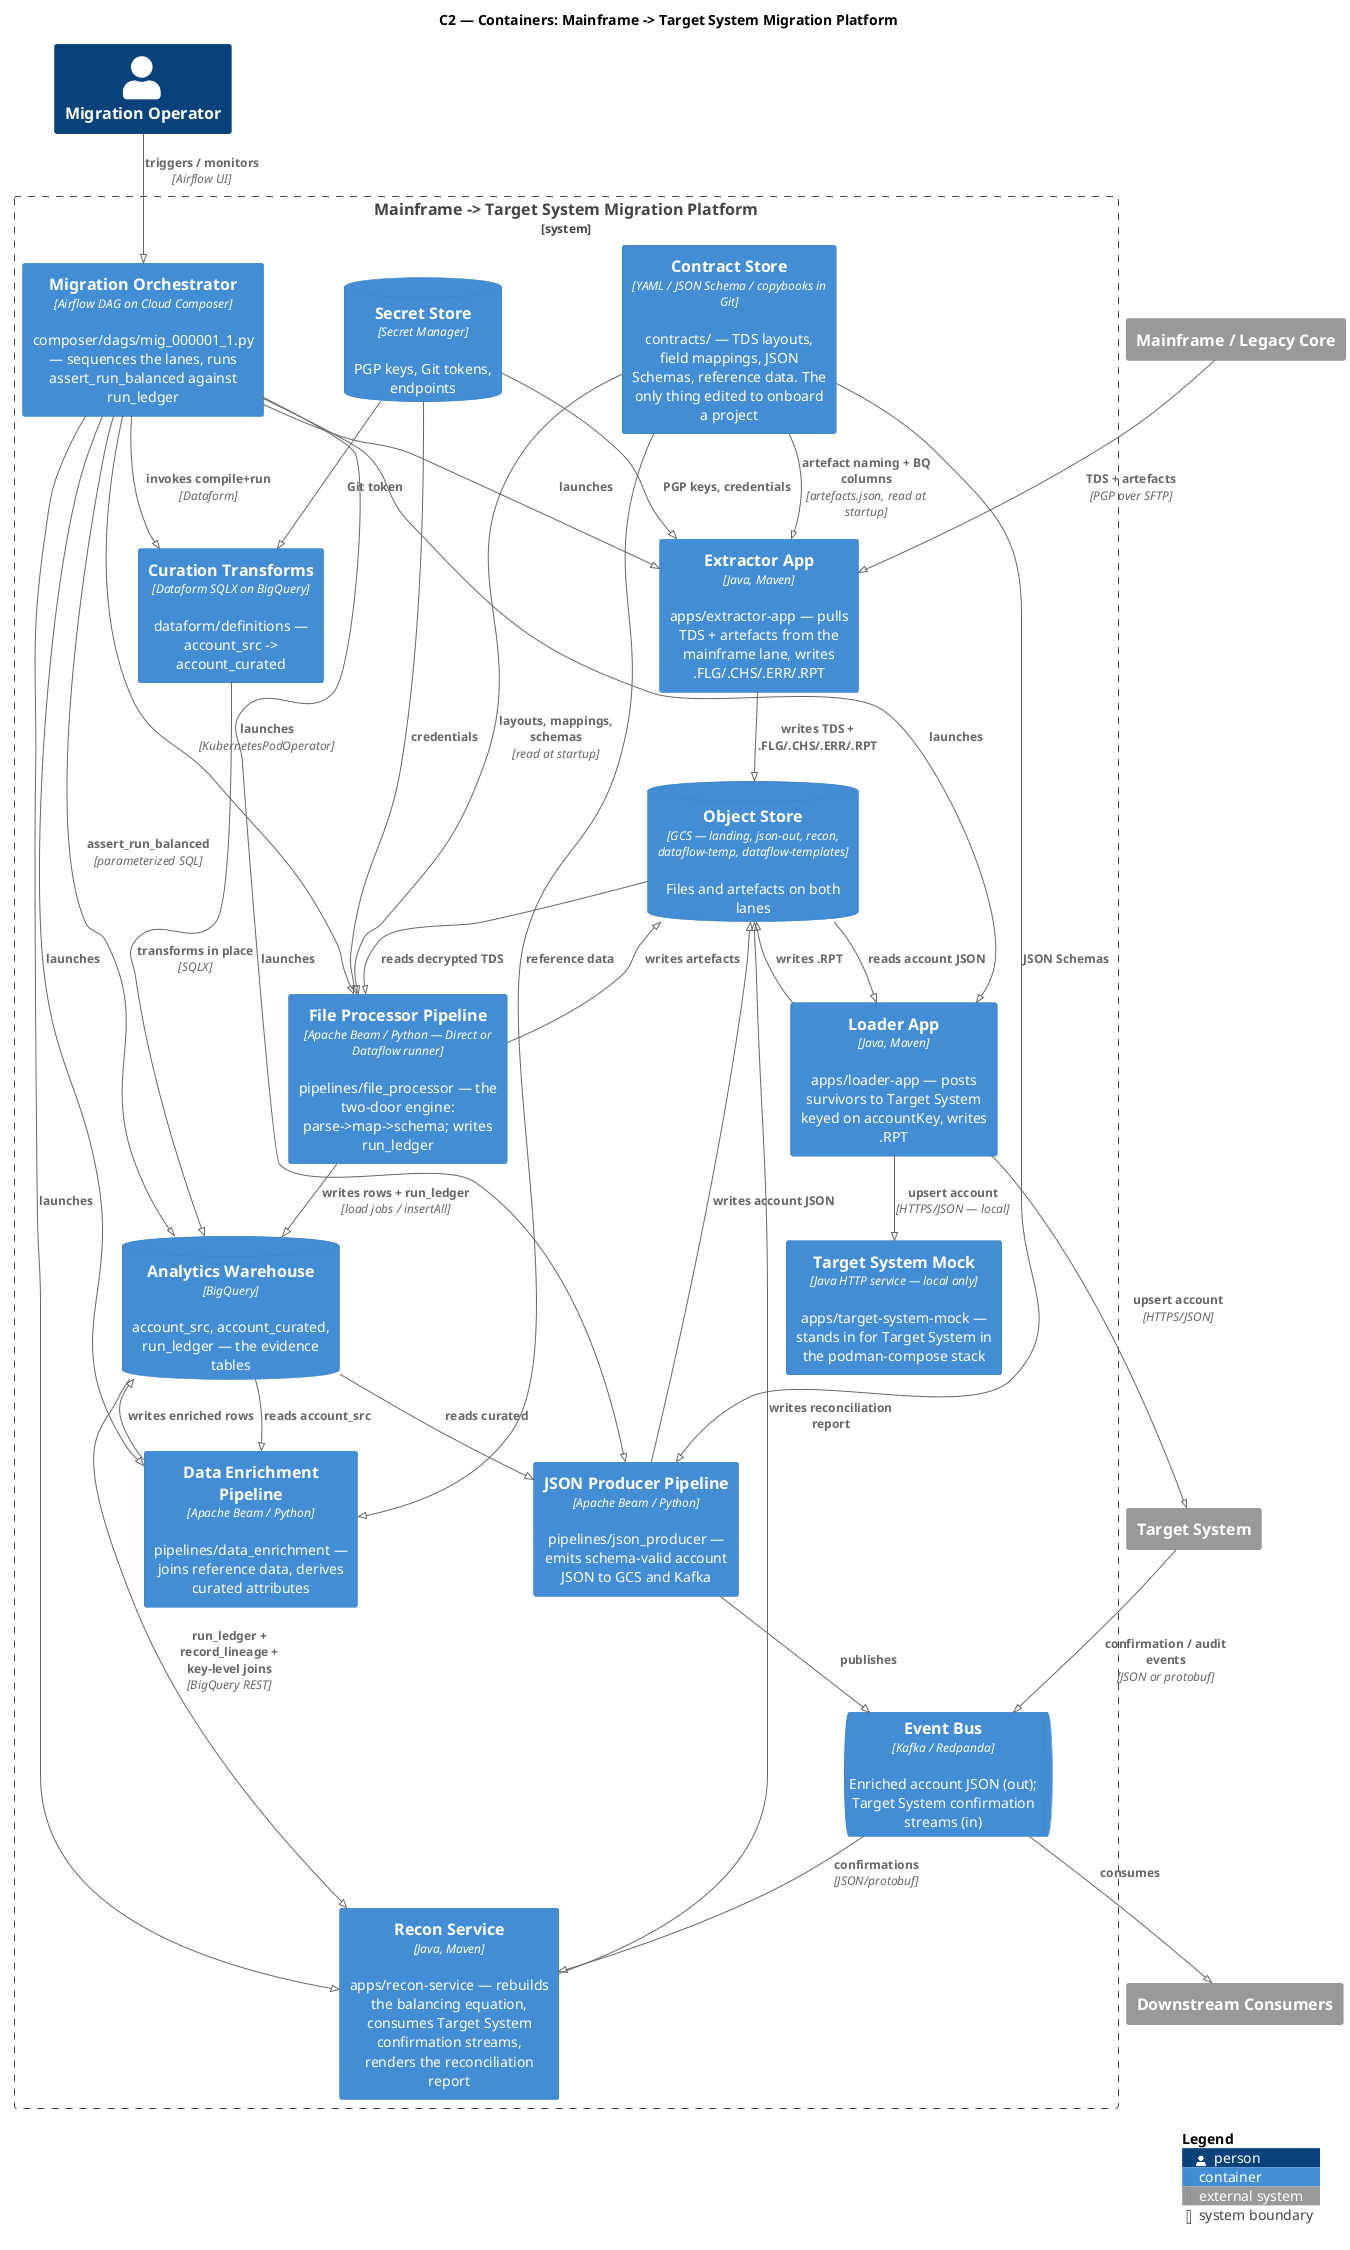

The diagram above was rendered by PlantUML. Its source (embedded in the PNG):
@startuml readme-04-c2-containers
' PlantUML equivalent of README.md "Slide 4 — C2, Containers"
!pragma layout smetana
!include <C4/C4_Container>

title C2 — Containers: Mainframe -> Target System Migration Platform

Person(MO, "Migration Operator", "")
System_Ext(MF, "Mainframe / Legacy Core", "")
System_Ext(VC, "Target System", "")
System_Ext(DS, "Downstream Consumers", "")

System_Boundary(BOUNDARY, "Mainframe -> Target System Migration Platform") {
    Container(DAG,       "Migration Orchestrator", "Airflow DAG on Cloud Composer", "composer/dags/mig_000001_1.py — sequences the lanes, runs assert_run_balanced against run_ledger")
    Container(CONTRACTS, "Contract Store", "YAML / JSON Schema / copybooks in Git", "contracts/ — TDS layouts, field mappings, JSON Schemas, reference data. The only thing edited to onboard a project")
    Container(EXT,       "Extractor App", "Java, Maven", "apps/extractor-app — pulls TDS + artefacts from the mainframe lane, writes .FLG/.CHS/.ERR/.RPT")
    Container(FP,        "File Processor Pipeline", "Apache Beam / Python — Direct or Dataflow runner", "pipelines/file_processor — the two-door engine: parse->map->schema; writes run_ledger")
    Container(EN,        "Data Enrichment Pipeline", "Apache Beam / Python", "pipelines/data_enrichment — joins reference data, derives curated attributes")
    Container(JP,        "JSON Producer Pipeline", "Apache Beam / Python", "pipelines/json_producer — emits schema-valid account JSON to GCS and Kafka")
    Container(LOAD,      "Loader App", "Java, Maven", "apps/loader-app — posts survivors to Target System keyed on accountKey, writes .RPT")
    Container(RECON,     "Recon Service", "Java, Maven", "apps/recon-service — rebuilds the balancing equation, consumes Target System confirmation streams, renders the reconciliation report")
    Container(DF,        "Curation Transforms", "Dataform SQLX on BigQuery", "dataform/definitions — account_src -> account_curated")
    Container(MOCK,      "Target System Mock", "Java HTTP service — local only", "apps/target-system-mock — stands in for Target System in the podman-compose stack")

    ContainerDb(LAKE, "Object Store", "GCS — landing, json-out, recon, dataflow-temp, dataflow-templates", "Files and artefacts on both lanes")
    ContainerDb(BQ,   "Analytics Warehouse", "BigQuery", "account_src, account_curated, run_ledger — the evidence tables")
    ContainerQueue(BUS, "Event Bus", "Kafka / Redpanda", "Enriched account JSON (out); Target System confirmation streams (in)")
    ContainerDb(SEC,  "Secret Store", "Secret Manager", "PGP keys, Git tokens, endpoints")
}

Rel(MO, DAG, "triggers / monitors", "Airflow UI")
Rel(MF, EXT, "TDS + artefacts", "PGP over SFTP")

Rel(DAG, FP,    "launches", "KubernetesPodOperator")
Rel(DAG, EN,    "launches")
Rel(DAG, JP,    "launches")
Rel(DAG, EXT,   "launches")
Rel(DAG, LOAD,  "launches")
Rel(DAG, RECON, "launches")
Rel(DAG, DF,    "invokes compile+run", "Dataform")
Rel(DAG, BQ,    "assert_run_balanced", "parameterized SQL")

Rel_D(CONTRACTS, FP,  "layouts, mappings, schemas", "read at startup")
Rel_D(CONTRACTS, EN,  "reference data")
Rel_D(CONTRACTS, JP,  "JSON Schemas")
Rel(CONTRACTS,   EXT, "artefact naming + BQ columns", "artefacts.json, read at startup")

Rel(EXT,  LAKE, "writes TDS + .FLG/.CHS/.ERR/.RPT")
Rel(LAKE, FP,   "reads decrypted TDS")
Rel(FP,   BQ,   "writes rows + run_ledger", "load jobs / insertAll")
Rel(FP,   LAKE, "writes artefacts")
Rel(BQ,   EN,   "reads account_src")
Rel(EN,   BQ,   "writes enriched rows")
Rel(BQ,   JP,   "reads curated")
Rel(JP,   LAKE, "writes account JSON")
Rel(JP,   BUS,  "publishes")
Rel(BUS,  DS,   "consumes")
Rel(BUS,  RECON,"confirmations", "JSON/protobuf")
Rel(LAKE, LOAD, "reads account JSON")
Rel(LOAD, VC,   "upsert account", "HTTPS/JSON")
Rel(VC,   BUS,  "confirmation / audit events", "JSON or protobuf")
Rel(LOAD, MOCK, "upsert account", "HTTPS/JSON — local")
Rel(LOAD, LAKE, "writes .RPT")
Rel(BQ,   RECON,"run_ledger + record_lineage + key-level joins", "BigQuery REST")
Rel(RECON,LAKE, "writes reconciliation report")
Rel(DF,   BQ,   "transforms in place", "SQLX")
Rel_D(SEC, EXT, "PGP keys, credentials")
Rel_D(SEC, FP,  "credentials")
Rel_D(SEC, DF,  "Git token")

SHOW_LEGEND()
@enduml